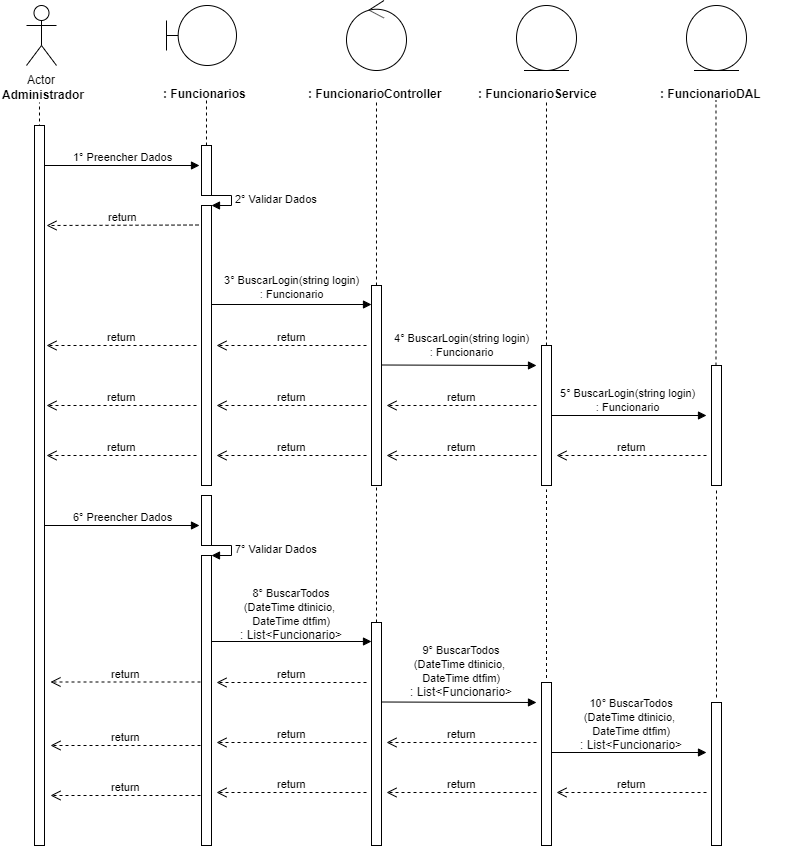

The diagram above was exported from draw.io. Its source (the exported page's mxGraphModel, read from the mxfile embedded in the PNG):
<mxGraphModel dx="984" dy="349" grid="1" gridSize="10" guides="1" tooltips="1" connect="1" arrows="1" fold="1" page="1" pageScale="1" pageWidth="827" pageHeight="1169" math="0" shadow="0">
  <root>
    <mxCell id="0" />
    <mxCell id="1" parent="0" />
    <mxCell id="0rl8sCd2smoYntP0GRUY-1" value="Actor" style="shape=umlActor;verticalLabelPosition=bottom;labelBackgroundColor=#ffffff;verticalAlign=top;html=1;" parent="1" vertex="1">
      <mxGeometry x="120" y="40" width="30" height="60" as="geometry" />
    </mxCell>
    <mxCell id="0rl8sCd2smoYntP0GRUY-3" value="&lt;b&gt;Administrador&lt;/b&gt;" style="text;html=1;resizable=0;points=[];autosize=1;align=left;verticalAlign=top;spacingTop=-4;" parent="1" vertex="1">
      <mxGeometry x="94" y="120" width="100" height="20" as="geometry" />
    </mxCell>
    <mxCell id="0rl8sCd2smoYntP0GRUY-4" value="" style="endArrow=none;dashed=1;html=1;entryX=0.511;entryY=1.25;entryDx=0;entryDy=0;entryPerimeter=0;" parent="1" edge="1">
      <mxGeometry width="50" height="50" relative="1" as="geometry">
        <mxPoint x="133" y="480" as="sourcePoint" />
        <mxPoint x="132.99" y="137" as="targetPoint" />
      </mxGeometry>
    </mxCell>
    <mxCell id="0rl8sCd2smoYntP0GRUY-8" value="" style="shape=umlBoundary;whiteSpace=wrap;html=1;" parent="1" vertex="1">
      <mxGeometry x="260" y="40" width="70" height="60" as="geometry" />
    </mxCell>
    <mxCell id="0rl8sCd2smoYntP0GRUY-11" value="&lt;b&gt;: Funcionarios&lt;/b&gt;" style="text;html=1;" parent="1" vertex="1">
      <mxGeometry x="255" y="115" width="150" height="30" as="geometry" />
    </mxCell>
    <mxCell id="0rl8sCd2smoYntP0GRUY-12" value="" style="endArrow=none;dashed=1;html=1;entryX=0.511;entryY=1.25;entryDx=0;entryDy=0;entryPerimeter=0;" parent="1" source="0rl8sCd2smoYntP0GRUY-24" edge="1">
      <mxGeometry width="50" height="50" relative="1" as="geometry">
        <mxPoint x="300" y="480" as="sourcePoint" />
        <mxPoint x="299.99" y="135" as="targetPoint" />
      </mxGeometry>
    </mxCell>
    <mxCell id="0rl8sCd2smoYntP0GRUY-13" value="" style="ellipse;shape=umlControl;whiteSpace=wrap;html=1;" parent="1" vertex="1">
      <mxGeometry x="440" y="35" width="60" height="70" as="geometry" />
    </mxCell>
    <mxCell id="0rl8sCd2smoYntP0GRUY-14" value="&lt;b&gt;:&amp;nbsp;&lt;/b&gt;&lt;b&gt;Funcionario&lt;/b&gt;&lt;b&gt;Controller&lt;/b&gt;" style="text;html=1;" parent="1" vertex="1">
      <mxGeometry x="400" y="115" width="150" height="30" as="geometry" />
    </mxCell>
    <mxCell id="0rl8sCd2smoYntP0GRUY-15" value="" style="endArrow=none;dashed=1;html=1;entryX=0.511;entryY=1.25;entryDx=0;entryDy=0;entryPerimeter=0;" parent="1" source="0rl8sCd2smoYntP0GRUY-33" edge="1">
      <mxGeometry width="50" height="50" relative="1" as="geometry">
        <mxPoint x="470" y="480" as="sourcePoint" />
        <mxPoint x="469.99" y="135" as="targetPoint" />
      </mxGeometry>
    </mxCell>
    <mxCell id="0rl8sCd2smoYntP0GRUY-16" value="" style="ellipse;shape=umlEntity;whiteSpace=wrap;html=1;" parent="1" vertex="1">
      <mxGeometry x="610" y="40" width="60" height="65" as="geometry" />
    </mxCell>
    <mxCell id="0rl8sCd2smoYntP0GRUY-17" value="&lt;b&gt;:&amp;nbsp;&lt;/b&gt;&lt;b&gt;Funcionario&lt;/b&gt;&lt;b&gt;Service&lt;/b&gt;" style="text;html=1;" parent="1" vertex="1">
      <mxGeometry x="570" y="115" width="150" height="30" as="geometry" />
    </mxCell>
    <mxCell id="0rl8sCd2smoYntP0GRUY-18" value="" style="ellipse;shape=umlEntity;whiteSpace=wrap;html=1;" parent="1" vertex="1">
      <mxGeometry x="780" y="40" width="60" height="65" as="geometry" />
    </mxCell>
    <mxCell id="0rl8sCd2smoYntP0GRUY-19" value="&lt;b&gt;:&amp;nbsp;&lt;/b&gt;&lt;b&gt;Funcionario&lt;/b&gt;&lt;b&gt;DAL&lt;/b&gt;" style="text;html=1;" parent="1" vertex="1">
      <mxGeometry x="752" y="115" width="150" height="30" as="geometry" />
    </mxCell>
    <mxCell id="0rl8sCd2smoYntP0GRUY-20" value="" style="endArrow=none;dashed=1;html=1;entryX=0.511;entryY=1.25;entryDx=0;entryDy=0;entryPerimeter=0;" parent="1" source="0rl8sCd2smoYntP0GRUY-40" edge="1">
      <mxGeometry width="50" height="50" relative="1" as="geometry">
        <mxPoint x="640" y="479" as="sourcePoint" />
        <mxPoint x="639.99" y="134" as="targetPoint" />
      </mxGeometry>
    </mxCell>
    <mxCell id="0rl8sCd2smoYntP0GRUY-21" value="" style="endArrow=none;dashed=1;html=1;entryX=0.511;entryY=1.25;entryDx=0;entryDy=0;entryPerimeter=0;" parent="1" source="0rl8sCd2smoYntP0GRUY-45" edge="1">
      <mxGeometry width="50" height="50" relative="1" as="geometry">
        <mxPoint x="809.5" y="480" as="sourcePoint" />
        <mxPoint x="809.49" y="135" as="targetPoint" />
      </mxGeometry>
    </mxCell>
    <mxCell id="0rl8sCd2smoYntP0GRUY-22" value="1° Preencher Dados" style="html=1;verticalAlign=bottom;endArrow=block;" parent="1" source="0rl8sCd2smoYntP0GRUY-37" edge="1">
      <mxGeometry width="80" relative="1" as="geometry">
        <mxPoint x="133" y="200" as="sourcePoint" />
        <mxPoint x="293" y="200" as="targetPoint" />
        <mxPoint as="offset" />
      </mxGeometry>
    </mxCell>
    <mxCell id="0rl8sCd2smoYntP0GRUY-24" value="" style="html=1;points=[];perimeter=orthogonalPerimeter;" parent="1" vertex="1">
      <mxGeometry x="295" y="180" width="10" height="50" as="geometry" />
    </mxCell>
    <mxCell id="0rl8sCd2smoYntP0GRUY-25" value="" style="endArrow=none;dashed=1;html=1;entryX=0.511;entryY=1.25;entryDx=0;entryDy=0;entryPerimeter=0;" parent="1" source="0rl8sCd2smoYntP0GRUY-26" target="0rl8sCd2smoYntP0GRUY-24" edge="1">
      <mxGeometry width="50" height="50" relative="1" as="geometry">
        <mxPoint x="300" y="480" as="sourcePoint" />
        <mxPoint x="299.99" y="135" as="targetPoint" />
      </mxGeometry>
    </mxCell>
    <mxCell id="0rl8sCd2smoYntP0GRUY-27" value="2° Validar Dados" style="edgeStyle=orthogonalEdgeStyle;html=1;align=left;spacingLeft=2;endArrow=block;rounded=0;entryX=1;entryY=0;" parent="1" target="0rl8sCd2smoYntP0GRUY-26" edge="1">
      <mxGeometry relative="1" as="geometry">
        <mxPoint x="300" y="230" as="sourcePoint" />
        <Array as="points">
          <mxPoint x="325" y="230" />
        </Array>
      </mxGeometry>
    </mxCell>
    <mxCell id="0rl8sCd2smoYntP0GRUY-26" value="" style="html=1;points=[];perimeter=orthogonalPerimeter;" parent="1" vertex="1">
      <mxGeometry x="295" y="240" width="10" height="280" as="geometry" />
    </mxCell>
    <mxCell id="0rl8sCd2smoYntP0GRUY-29" value="return" style="html=1;verticalAlign=bottom;endArrow=open;dashed=1;endSize=8;" parent="1" edge="1">
      <mxGeometry relative="1" as="geometry">
        <mxPoint x="292" y="259.5" as="sourcePoint" />
        <mxPoint x="140" y="260" as="targetPoint" />
      </mxGeometry>
    </mxCell>
    <mxCell id="0rl8sCd2smoYntP0GRUY-30" value="" style="html=1;verticalAlign=bottom;endArrow=block;" parent="1" edge="1">
      <mxGeometry width="80" relative="1" as="geometry">
        <mxPoint x="305" y="339" as="sourcePoint" />
        <mxPoint x="465" y="339" as="targetPoint" />
      </mxGeometry>
    </mxCell>
    <mxCell id="0rl8sCd2smoYntP0GRUY-31" value="&lt;div&gt;&lt;/div&gt;&lt;span style=&quot;font-size: 11px ; background-color: rgb(255 , 255 , 255)&quot;&gt;3°&amp;nbsp;&lt;/span&gt;&lt;span style=&quot;font-size: 11px&quot;&gt;BuscarLogin(string login)&lt;br&gt;: Funcionario&lt;br&gt;&lt;/span&gt;" style="text;html=1;resizable=0;points=[];autosize=1;align=center;verticalAlign=top;spacingTop=-4;" parent="1" vertex="1">
      <mxGeometry x="310" y="305" width="150" height="30" as="geometry" />
    </mxCell>
    <mxCell id="0rl8sCd2smoYntP0GRUY-33" value="" style="html=1;points=[];perimeter=orthogonalPerimeter;" parent="1" vertex="1">
      <mxGeometry x="465" y="320" width="10" height="200" as="geometry" />
    </mxCell>
    <mxCell id="0rl8sCd2smoYntP0GRUY-35" value="return" style="html=1;verticalAlign=bottom;endArrow=open;dashed=1;endSize=8;" parent="1" edge="1">
      <mxGeometry relative="1" as="geometry">
        <mxPoint x="460" y="380" as="sourcePoint" />
        <mxPoint x="310" y="380" as="targetPoint" />
      </mxGeometry>
    </mxCell>
    <mxCell id="0rl8sCd2smoYntP0GRUY-36" value="return" style="html=1;verticalAlign=bottom;endArrow=open;dashed=1;endSize=8;" parent="1" edge="1">
      <mxGeometry relative="1" as="geometry">
        <mxPoint x="290" y="380" as="sourcePoint" />
        <mxPoint x="140" y="380" as="targetPoint" />
      </mxGeometry>
    </mxCell>
    <mxCell id="0rl8sCd2smoYntP0GRUY-37" value="" style="html=1;points=[];perimeter=orthogonalPerimeter;" parent="1" vertex="1">
      <mxGeometry x="128" y="160" width="10" height="720" as="geometry" />
    </mxCell>
    <mxCell id="0rl8sCd2smoYntP0GRUY-39" value="" style="html=1;verticalAlign=bottom;endArrow=block;" parent="1" edge="1">
      <mxGeometry width="80" relative="1" as="geometry">
        <mxPoint x="475" y="399.5" as="sourcePoint" />
        <mxPoint x="630" y="400" as="targetPoint" />
      </mxGeometry>
    </mxCell>
    <mxCell id="0rl8sCd2smoYntP0GRUY-40" value="" style="html=1;points=[];perimeter=orthogonalPerimeter;" parent="1" vertex="1">
      <mxGeometry x="635" y="380" width="10" height="140" as="geometry" />
    </mxCell>
    <mxCell id="0rl8sCd2smoYntP0GRUY-42" value="return" style="html=1;verticalAlign=bottom;endArrow=open;dashed=1;endSize=8;" parent="1" edge="1">
      <mxGeometry relative="1" as="geometry">
        <mxPoint x="630" y="440" as="sourcePoint" />
        <mxPoint x="480" y="440" as="targetPoint" />
      </mxGeometry>
    </mxCell>
    <mxCell id="0rl8sCd2smoYntP0GRUY-43" value="return" style="html=1;verticalAlign=bottom;endArrow=open;dashed=1;endSize=8;" parent="1" edge="1">
      <mxGeometry relative="1" as="geometry">
        <mxPoint x="460" y="440" as="sourcePoint" />
        <mxPoint x="310" y="440" as="targetPoint" />
      </mxGeometry>
    </mxCell>
    <mxCell id="0rl8sCd2smoYntP0GRUY-44" value="return" style="html=1;verticalAlign=bottom;endArrow=open;dashed=1;endSize=8;" parent="1" edge="1">
      <mxGeometry relative="1" as="geometry">
        <mxPoint x="290" y="440" as="sourcePoint" />
        <mxPoint x="140" y="440" as="targetPoint" />
      </mxGeometry>
    </mxCell>
    <mxCell id="0rl8sCd2smoYntP0GRUY-45" value="" style="html=1;points=[];perimeter=orthogonalPerimeter;" parent="1" vertex="1">
      <mxGeometry x="805" y="400" width="10" height="120" as="geometry" />
    </mxCell>
    <mxCell id="0rl8sCd2smoYntP0GRUY-48" value="&lt;span style=&quot;color: rgba(0 , 0 , 0 , 0) ; font-family: monospace ; font-size: 0px&quot;&gt;%3CmxGraphModel%3E%3Croot%3E%3CmxCell%20id%3D%220%22%2F%3E%3CmxCell%20id%3D%221%22%20parent%3D%220%22%2F%3E%3CmxCell%20id%3D%222%22%20value%3D%22%26lt%3Bdiv%26gt%3B%26lt%3B%2Fdiv%26gt%3B%26lt%3Bspan%20style%3D%26quot%3Bfont-size%3A%2011px%20%3B%20background-color%3A%20rgb(255%20%2C%20255%20%2C%20255)%26quot%3B%26gt%3B3%C2%B0%26amp%3Bnbsp%3B%26lt%3B%2Fspan%26gt%3B%26lt%3Bspan%20style%3D%26quot%3Bfont-size%3A%2011px%26quot%3B%26gt%3BBuscarCPF(string%20cpf)%26lt%3Bbr%26gt%3B%26lt%3B%2Fspan%26gt%3B%3A%20Cliente%22%20style%3D%22text%3Bhtml%3D1%3Bresizable%3D0%3Bpoints%3D%5B%5D%3Bautosize%3D1%3Balign%3Dcenter%3BverticalAlign%3Dtop%3BspacingTop%3D-4%3B%22%20vertex%3D%221%22%20parent%3D%221%22%3E%3CmxGeometry%20x%3D%22315%22%20y%3D%22305%22%20width%3D%22140%22%20height%3D%2230%22%20as%3D%22geometry%22%2F%3E%3C%2FmxCell%3E%3C%2Froot%3E%3C%2FmxGraphModel%3E&lt;/span&gt;" style="text;html=1;resizable=0;points=[];autosize=1;align=center;verticalAlign=top;spacingTop=-4;" parent="1" vertex="1">
      <mxGeometry x="712" y="378" width="20" height="20" as="geometry" />
    </mxCell>
    <mxCell id="0rl8sCd2smoYntP0GRUY-49" value="" style="html=1;verticalAlign=bottom;endArrow=block;" parent="1" edge="1">
      <mxGeometry width="80" relative="1" as="geometry">
        <mxPoint x="645" y="450" as="sourcePoint" />
        <mxPoint x="800" y="450" as="targetPoint" />
      </mxGeometry>
    </mxCell>
    <mxCell id="0rl8sCd2smoYntP0GRUY-50" value="return" style="html=1;verticalAlign=bottom;endArrow=open;dashed=1;endSize=8;" parent="1" edge="1">
      <mxGeometry relative="1" as="geometry">
        <mxPoint x="800" y="490" as="sourcePoint" />
        <mxPoint x="650" y="490" as="targetPoint" />
      </mxGeometry>
    </mxCell>
    <mxCell id="0rl8sCd2smoYntP0GRUY-51" value="return" style="html=1;verticalAlign=bottom;endArrow=open;dashed=1;endSize=8;" parent="1" edge="1">
      <mxGeometry relative="1" as="geometry">
        <mxPoint x="630" y="490" as="sourcePoint" />
        <mxPoint x="480" y="490" as="targetPoint" />
      </mxGeometry>
    </mxCell>
    <mxCell id="0rl8sCd2smoYntP0GRUY-52" value="return" style="html=1;verticalAlign=bottom;endArrow=open;dashed=1;endSize=8;" parent="1" edge="1">
      <mxGeometry relative="1" as="geometry">
        <mxPoint x="460" y="490" as="sourcePoint" />
        <mxPoint x="310" y="490" as="targetPoint" />
      </mxGeometry>
    </mxCell>
    <mxCell id="0rl8sCd2smoYntP0GRUY-53" value="return" style="html=1;verticalAlign=bottom;endArrow=open;dashed=1;endSize=8;" parent="1" edge="1">
      <mxGeometry relative="1" as="geometry">
        <mxPoint x="290" y="490" as="sourcePoint" />
        <mxPoint x="140" y="490" as="targetPoint" />
      </mxGeometry>
    </mxCell>
    <mxCell id="S4kyUhtrnIoQauVXg2KH-1" value="6° Preencher Dados" style="html=1;verticalAlign=bottom;endArrow=block;" parent="1" edge="1">
      <mxGeometry width="80" relative="1" as="geometry">
        <mxPoint x="138" y="560" as="sourcePoint" />
        <mxPoint x="293" y="560" as="targetPoint" />
        <mxPoint as="offset" />
      </mxGeometry>
    </mxCell>
    <mxCell id="S4kyUhtrnIoQauVXg2KH-3" value="" style="html=1;points=[];perimeter=orthogonalPerimeter;" parent="1" vertex="1">
      <mxGeometry x="295" y="530" width="10" height="50" as="geometry" />
    </mxCell>
    <mxCell id="S4kyUhtrnIoQauVXg2KH-4" value="7° Validar Dados" style="edgeStyle=orthogonalEdgeStyle;html=1;align=left;spacingLeft=2;endArrow=block;rounded=0;entryX=1;entryY=0;" parent="1" edge="1">
      <mxGeometry relative="1" as="geometry">
        <mxPoint x="300" y="580" as="sourcePoint" />
        <Array as="points">
          <mxPoint x="325" y="580" />
        </Array>
        <mxPoint x="305" y="590" as="targetPoint" />
      </mxGeometry>
    </mxCell>
    <mxCell id="S4kyUhtrnIoQauVXg2KH-5" value="" style="html=1;points=[];perimeter=orthogonalPerimeter;" parent="1" vertex="1">
      <mxGeometry x="295" y="590" width="10" height="290" as="geometry" />
    </mxCell>
    <mxCell id="S4kyUhtrnIoQauVXg2KH-6" value="&lt;span style=&quot;font-size: 11px ; background-color: rgb(255 , 255 , 255)&quot;&gt;8°&amp;nbsp;&lt;/span&gt;&lt;span style=&quot;font-size: 11px&quot;&gt;BuscarTodos&lt;br&gt;(DateTime dtinicio, &lt;br&gt;DateTime dtfim)&lt;br&gt;&lt;/span&gt;: List&amp;lt;Funcionario&amp;gt;&lt;br&gt;&lt;div&gt;&lt;/div&gt;" style="text;html=1;resizable=0;points=[];autosize=1;align=center;verticalAlign=top;spacingTop=-4;" parent="1" vertex="1">
      <mxGeometry x="325" y="618" width="120" height="60" as="geometry" />
    </mxCell>
    <mxCell id="S4kyUhtrnIoQauVXg2KH-21" value="" style="html=1;verticalAlign=bottom;endArrow=block;" parent="1" edge="1">
      <mxGeometry width="80" relative="1" as="geometry">
        <mxPoint x="305" y="676" as="sourcePoint" />
        <mxPoint x="465" y="676" as="targetPoint" />
      </mxGeometry>
    </mxCell>
    <mxCell id="S4kyUhtrnIoQauVXg2KH-22" value="" style="html=1;points=[];perimeter=orthogonalPerimeter;" parent="1" vertex="1">
      <mxGeometry x="465" y="657" width="10" height="223" as="geometry" />
    </mxCell>
    <mxCell id="S4kyUhtrnIoQauVXg2KH-23" value="return" style="html=1;verticalAlign=bottom;endArrow=open;dashed=1;endSize=8;" parent="1" edge="1">
      <mxGeometry relative="1" as="geometry">
        <mxPoint x="460" y="717" as="sourcePoint" />
        <mxPoint x="310" y="717" as="targetPoint" />
      </mxGeometry>
    </mxCell>
    <mxCell id="S4kyUhtrnIoQauVXg2KH-25" value="" style="html=1;verticalAlign=bottom;endArrow=block;" parent="1" edge="1">
      <mxGeometry width="80" relative="1" as="geometry">
        <mxPoint x="475" y="736.5" as="sourcePoint" />
        <mxPoint x="630" y="737" as="targetPoint" />
      </mxGeometry>
    </mxCell>
    <mxCell id="S4kyUhtrnIoQauVXg2KH-26" value="" style="html=1;points=[];perimeter=orthogonalPerimeter;" parent="1" vertex="1">
      <mxGeometry x="635" y="717" width="10" height="163" as="geometry" />
    </mxCell>
    <mxCell id="S4kyUhtrnIoQauVXg2KH-27" value="return" style="html=1;verticalAlign=bottom;endArrow=open;dashed=1;endSize=8;" parent="1" edge="1">
      <mxGeometry relative="1" as="geometry">
        <mxPoint x="630" y="777" as="sourcePoint" />
        <mxPoint x="480" y="777" as="targetPoint" />
      </mxGeometry>
    </mxCell>
    <mxCell id="S4kyUhtrnIoQauVXg2KH-28" value="return" style="html=1;verticalAlign=bottom;endArrow=open;dashed=1;endSize=8;" parent="1" edge="1">
      <mxGeometry relative="1" as="geometry">
        <mxPoint x="460" y="777" as="sourcePoint" />
        <mxPoint x="310" y="777" as="targetPoint" />
      </mxGeometry>
    </mxCell>
    <mxCell id="S4kyUhtrnIoQauVXg2KH-29" value="" style="html=1;points=[];perimeter=orthogonalPerimeter;" parent="1" vertex="1">
      <mxGeometry x="805" y="737" width="10" height="143" as="geometry" />
    </mxCell>
    <mxCell id="S4kyUhtrnIoQauVXg2KH-31" value="" style="html=1;verticalAlign=bottom;endArrow=block;" parent="1" edge="1">
      <mxGeometry width="80" relative="1" as="geometry">
        <mxPoint x="645" y="787" as="sourcePoint" />
        <mxPoint x="800" y="787" as="targetPoint" />
      </mxGeometry>
    </mxCell>
    <mxCell id="S4kyUhtrnIoQauVXg2KH-32" value="return" style="html=1;verticalAlign=bottom;endArrow=open;dashed=1;endSize=8;" parent="1" edge="1">
      <mxGeometry relative="1" as="geometry">
        <mxPoint x="800" y="827" as="sourcePoint" />
        <mxPoint x="650" y="827" as="targetPoint" />
      </mxGeometry>
    </mxCell>
    <mxCell id="S4kyUhtrnIoQauVXg2KH-33" value="return" style="html=1;verticalAlign=bottom;endArrow=open;dashed=1;endSize=8;" parent="1" edge="1">
      <mxGeometry relative="1" as="geometry">
        <mxPoint x="630" y="827" as="sourcePoint" />
        <mxPoint x="480" y="827" as="targetPoint" />
      </mxGeometry>
    </mxCell>
    <mxCell id="S4kyUhtrnIoQauVXg2KH-34" value="return" style="html=1;verticalAlign=bottom;endArrow=open;dashed=1;endSize=8;" parent="1" edge="1">
      <mxGeometry relative="1" as="geometry">
        <mxPoint x="460" y="827" as="sourcePoint" />
        <mxPoint x="310" y="827" as="targetPoint" />
      </mxGeometry>
    </mxCell>
    <mxCell id="S4kyUhtrnIoQauVXg2KH-38" value="return" style="html=1;verticalAlign=bottom;endArrow=open;dashed=1;endSize=8;" parent="1" edge="1">
      <mxGeometry relative="1" as="geometry">
        <mxPoint x="294" y="716.5" as="sourcePoint" />
        <mxPoint x="144" y="716.5" as="targetPoint" />
      </mxGeometry>
    </mxCell>
    <mxCell id="S4kyUhtrnIoQauVXg2KH-39" value="return" style="html=1;verticalAlign=bottom;endArrow=open;dashed=1;endSize=8;" parent="1" edge="1">
      <mxGeometry relative="1" as="geometry">
        <mxPoint x="294" y="780" as="sourcePoint" />
        <mxPoint x="144" y="780" as="targetPoint" />
      </mxGeometry>
    </mxCell>
    <mxCell id="S4kyUhtrnIoQauVXg2KH-40" value="return" style="html=1;verticalAlign=bottom;endArrow=open;dashed=1;endSize=8;" parent="1" edge="1">
      <mxGeometry relative="1" as="geometry">
        <mxPoint x="294" y="830" as="sourcePoint" />
        <mxPoint x="144" y="830" as="targetPoint" />
      </mxGeometry>
    </mxCell>
    <mxCell id="S4kyUhtrnIoQauVXg2KH-41" value="" style="endArrow=none;dashed=1;html=1;" parent="1" source="S4kyUhtrnIoQauVXg2KH-22" edge="1">
      <mxGeometry width="50" height="50" relative="1" as="geometry">
        <mxPoint x="470" y="600" as="sourcePoint" />
        <mxPoint x="470" y="520" as="targetPoint" />
      </mxGeometry>
    </mxCell>
    <mxCell id="S4kyUhtrnIoQauVXg2KH-42" value="" style="endArrow=none;dashed=1;html=1;" parent="1" edge="1">
      <mxGeometry width="50" height="50" relative="1" as="geometry">
        <mxPoint x="640" y="712.5" as="sourcePoint" />
        <mxPoint x="640" y="524" as="targetPoint" />
      </mxGeometry>
    </mxCell>
    <mxCell id="S4kyUhtrnIoQauVXg2KH-43" value="" style="endArrow=none;dashed=1;html=1;" parent="1" edge="1">
      <mxGeometry width="50" height="50" relative="1" as="geometry">
        <mxPoint x="810" y="732" as="sourcePoint" />
        <mxPoint x="810" y="523.5" as="targetPoint" />
      </mxGeometry>
    </mxCell>
    <mxCell id="hW2WjeyCSVFAq0tHhkj9-2" value="&lt;div&gt;&lt;/div&gt;&lt;span style=&quot;font-size: 11px ; background-color: rgb(255 , 255 , 255)&quot;&gt;4°&amp;nbsp;&lt;/span&gt;&lt;span style=&quot;font-size: 11px&quot;&gt;BuscarLogin(string login)&lt;/span&gt;&lt;br style=&quot;font-size: 11px&quot;&gt;&lt;span style=&quot;font-size: 11px&quot;&gt;: Funcionario&lt;/span&gt;" style="text;html=1;resizable=0;points=[];autosize=1;align=center;verticalAlign=top;spacingTop=-4;" parent="1" vertex="1">
      <mxGeometry x="480" y="363" width="150" height="30" as="geometry" />
    </mxCell>
    <mxCell id="hW2WjeyCSVFAq0tHhkj9-3" value="&lt;div&gt;&lt;/div&gt;&lt;span style=&quot;font-size: 11px ; background-color: rgb(255 , 255 , 255)&quot;&gt;5°&amp;nbsp;&lt;/span&gt;&lt;span style=&quot;font-size: 11px&quot;&gt;BuscarLogin(string login)&lt;/span&gt;&lt;br style=&quot;font-size: 11px&quot;&gt;&lt;span style=&quot;font-size: 11px&quot;&gt;: Funcionario&lt;/span&gt;" style="text;html=1;resizable=0;points=[];autosize=1;align=center;verticalAlign=top;spacingTop=-4;" parent="1" vertex="1">
      <mxGeometry x="646" y="418" width="150" height="30" as="geometry" />
    </mxCell>
    <mxCell id="hW2WjeyCSVFAq0tHhkj9-4" value="&lt;span style=&quot;font-size: 11px ; background-color: rgb(255 , 255 , 255)&quot;&gt;9°&amp;nbsp;&lt;/span&gt;&lt;span style=&quot;font-size: 11px&quot;&gt;BuscarTodos&lt;br&gt;(DateTime dtinicio,&amp;nbsp;&lt;br&gt;DateTime dtfim)&lt;br&gt;&lt;/span&gt;: List&amp;lt;Funcionario&amp;gt;&lt;span style=&quot;font-size: 11px&quot;&gt;&lt;br&gt;&lt;/span&gt;&lt;div&gt;&lt;/div&gt;" style="text;html=1;resizable=0;points=[];autosize=1;align=center;verticalAlign=top;spacingTop=-4;" parent="1" vertex="1">
      <mxGeometry x="495" y="675" width="120" height="60" as="geometry" />
    </mxCell>
    <mxCell id="hW2WjeyCSVFAq0tHhkj9-7" value="&lt;span style=&quot;font-size: 11px ; background-color: rgb(255 , 255 , 255)&quot;&gt;10°&amp;nbsp;&lt;/span&gt;&lt;span style=&quot;font-size: 11px&quot;&gt;BuscarTodos&lt;br&gt;(DateTime dtinicio,&amp;nbsp;&lt;br&gt;DateTime dtfim)&lt;br&gt;&lt;/span&gt;: List&amp;lt;Funcionario&amp;gt;&lt;span style=&quot;font-size: 11px&quot;&gt;&lt;br&gt;&lt;/span&gt;&lt;div&gt;&lt;/div&gt;" style="text;html=1;resizable=0;points=[];autosize=1;align=center;verticalAlign=top;spacingTop=-4;" parent="1" vertex="1">
      <mxGeometry x="665" y="728" width="120" height="60" as="geometry" />
    </mxCell>
  </root>
</mxGraphModel>